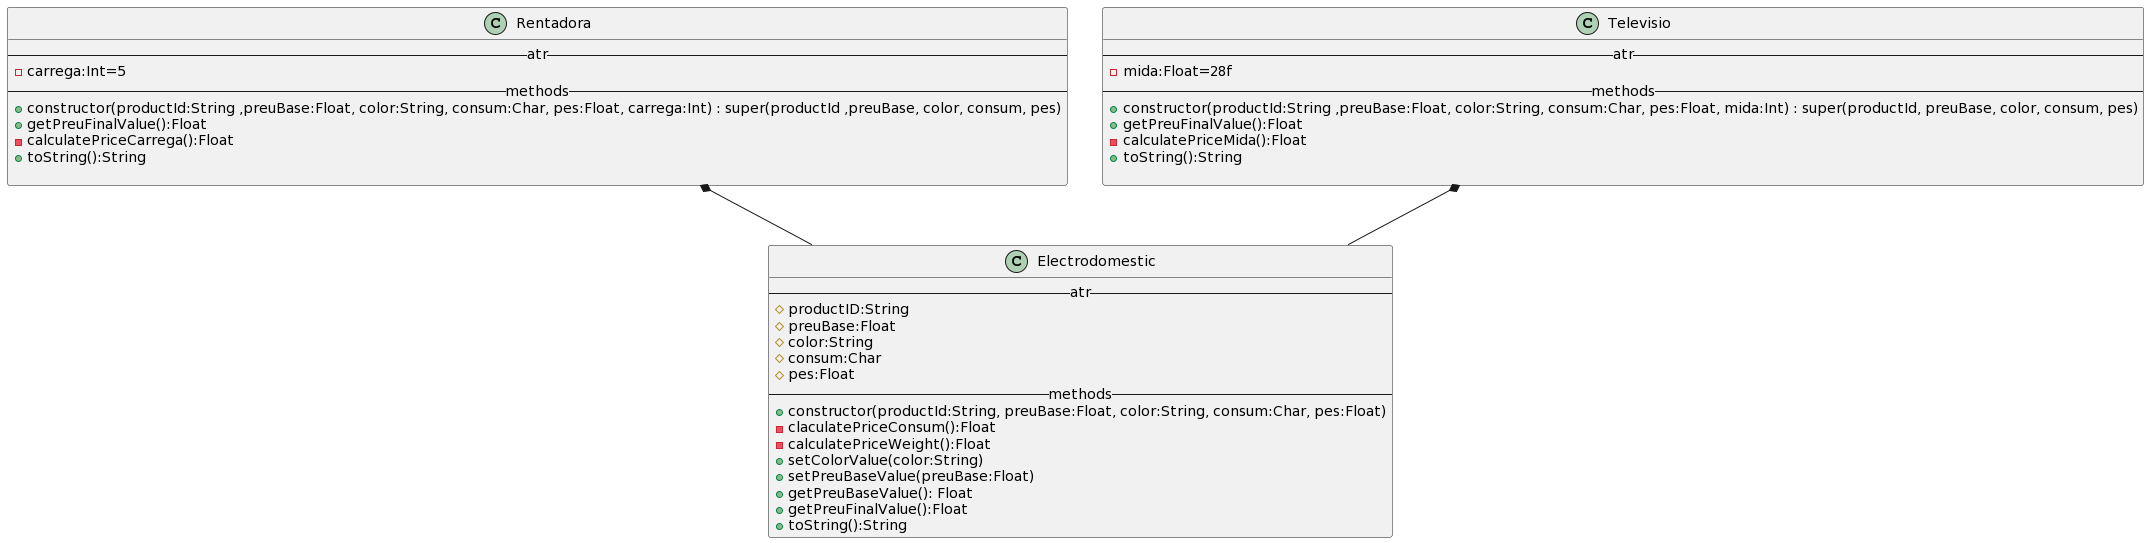

The diagram above was rendered by PlantUML. Its source (embedded in the PNG):
@startuml
class Electrodomestic {
    --atr--
    #productID:String
    #preuBase:Float 
    #color:String 
    #consum:Char
    #pes:Float 
    --methods--
    +constructor(productId:String, preuBase:Float, color:String, consum:Char, pes:Float)
    -claculatePriceConsum():Float
    -calculatePriceWeight():Float
    +setColorValue(color:String)
    +setPreuBaseValue(preuBase:Float)
    +getPreuBaseValue(): Float 
    +getPreuFinalValue():Float
    +toString():String
}

class Rentadora{
    --atr--
    -carrega:Int=5
    --methods--
    +constructor(productId:String ,preuBase:Float, color:String, consum:Char, pes:Float, carrega:Int) : super(productId ,preuBase, color, consum, pes)
    +getPreuFinalValue():Float    
    -calculatePriceCarrega():Float
    +toString():String

}


class Televisio{
    --atr--
    -mida:Float=28f
    --methods--
    +constructor(productId:String ,preuBase:Float, color:String, consum:Char, pes:Float, mida:Int) : super(productId, preuBase, color, consum, pes)
    +getPreuFinalValue():Float    
    -calculatePriceMida():Float
    +toString():String

}

Rentadora *-- Electrodomestic
Televisio *-- Electrodomestic
@enduml